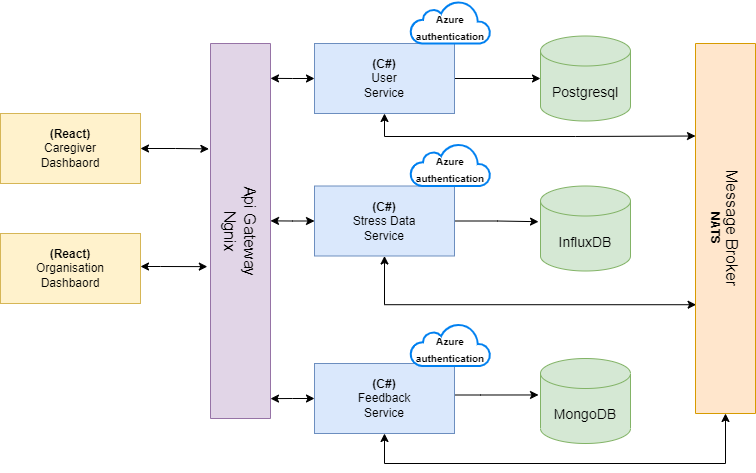

The diagram above was exported from draw.io. Its source (the exported page's mxGraphModel, read from the mxfile embedded in the PNG):
<mxGraphModel dx="1050" dy="541" grid="1" gridSize="10" guides="1" tooltips="1" connect="1" arrows="1" fold="1" page="1" pageScale="1" pageWidth="827" pageHeight="1169" math="0" shadow="0">
  <root>
    <mxCell id="0" />
    <mxCell id="1" parent="0" />
    <mxCell id="E-08tJPyPK1rr9WJHIzk-38" style="edgeStyle=orthogonalEdgeStyle;rounded=0;orthogonalLoop=1;jettySize=auto;html=1;entryX=0.281;entryY=1.027;entryDx=0;entryDy=0;entryPerimeter=0;fontSize=10;startArrow=classic;startFill=1;" edge="1" parent="1" source="E-08tJPyPK1rr9WJHIzk-1" target="E-08tJPyPK1rr9WJHIzk-3">
      <mxGeometry relative="1" as="geometry" />
    </mxCell>
    <mxCell id="E-08tJPyPK1rr9WJHIzk-1" value="&lt;b&gt;(React)&lt;/b&gt;&lt;br&gt;Caregiver&lt;br&gt;Dashbaord" style="rounded=0;whiteSpace=wrap;html=1;fillColor=#fff2cc;strokeColor=#d6b656;" vertex="1" parent="1">
      <mxGeometry x="100" y="120" width="140" height="70" as="geometry" />
    </mxCell>
    <mxCell id="E-08tJPyPK1rr9WJHIzk-40" style="edgeStyle=orthogonalEdgeStyle;rounded=0;orthogonalLoop=1;jettySize=auto;html=1;entryX=0.595;entryY=1.053;entryDx=0;entryDy=0;entryPerimeter=0;fontSize=10;startArrow=classic;startFill=1;" edge="1" parent="1" source="E-08tJPyPK1rr9WJHIzk-2" target="E-08tJPyPK1rr9WJHIzk-3">
      <mxGeometry relative="1" as="geometry">
        <Array as="points">
          <mxPoint x="260" y="273" />
          <mxPoint x="260" y="273" />
        </Array>
      </mxGeometry>
    </mxCell>
    <mxCell id="E-08tJPyPK1rr9WJHIzk-2" value="&lt;b&gt;(React)&lt;/b&gt;&lt;br&gt;Organisation&lt;br&gt;Dashbaord" style="rounded=0;whiteSpace=wrap;html=1;fillColor=#fff2cc;strokeColor=#d6b656;" vertex="1" parent="1">
      <mxGeometry x="100" y="240" width="140" height="70" as="geometry" />
    </mxCell>
    <mxCell id="E-08tJPyPK1rr9WJHIzk-3" value="&lt;font style=&quot;font-size: 16px;&quot;&gt;Api Gateway&lt;br&gt;Ngnix&lt;/font&gt;" style="rounded=0;whiteSpace=wrap;html=1;rotation=90;fillColor=#e1d5e7;strokeColor=#9673a6;" vertex="1" parent="1">
      <mxGeometry x="152.5" y="207.5" width="375" height="60" as="geometry" />
    </mxCell>
    <mxCell id="E-08tJPyPK1rr9WJHIzk-29" style="edgeStyle=orthogonalEdgeStyle;rounded=0;orthogonalLoop=1;jettySize=auto;html=1;entryX=0;entryY=0.5;entryDx=0;entryDy=0;entryPerimeter=0;fontSize=10;" edge="1" parent="1" source="E-08tJPyPK1rr9WJHIzk-13" target="E-08tJPyPK1rr9WJHIzk-16">
      <mxGeometry relative="1" as="geometry" />
    </mxCell>
    <mxCell id="E-08tJPyPK1rr9WJHIzk-34" style="edgeStyle=orthogonalEdgeStyle;rounded=0;orthogonalLoop=1;jettySize=auto;html=1;entryX=0.25;entryY=1;entryDx=0;entryDy=0;fontSize=10;startArrow=classic;startFill=1;" edge="1" parent="1" source="E-08tJPyPK1rr9WJHIzk-13" target="E-08tJPyPK1rr9WJHIzk-28">
      <mxGeometry relative="1" as="geometry">
        <Array as="points">
          <mxPoint x="484" y="143" />
          <mxPoint x="675" y="143" />
        </Array>
      </mxGeometry>
    </mxCell>
    <mxCell id="E-08tJPyPK1rr9WJHIzk-41" style="edgeStyle=orthogonalEdgeStyle;rounded=0;orthogonalLoop=1;jettySize=auto;html=1;entryX=0.093;entryY=0;entryDx=0;entryDy=0;entryPerimeter=0;fontSize=10;startArrow=classic;startFill=1;" edge="1" parent="1" source="E-08tJPyPK1rr9WJHIzk-13" target="E-08tJPyPK1rr9WJHIzk-3">
      <mxGeometry relative="1" as="geometry" />
    </mxCell>
    <mxCell id="E-08tJPyPK1rr9WJHIzk-13" value="&lt;b&gt;(C#)&lt;/b&gt;&lt;br&gt;User &lt;br&gt;Service" style="rounded=0;whiteSpace=wrap;html=1;fillColor=#dae8fc;strokeColor=#6c8ebf;" vertex="1" parent="1">
      <mxGeometry x="414" y="50" width="140" height="70" as="geometry" />
    </mxCell>
    <mxCell id="E-08tJPyPK1rr9WJHIzk-31" style="edgeStyle=orthogonalEdgeStyle;rounded=0;orthogonalLoop=1;jettySize=auto;html=1;entryX=-0.022;entryY=0.42;entryDx=0;entryDy=0;entryPerimeter=0;fontSize=10;" edge="1" parent="1" source="E-08tJPyPK1rr9WJHIzk-14" target="E-08tJPyPK1rr9WJHIzk-17">
      <mxGeometry relative="1" as="geometry" />
    </mxCell>
    <mxCell id="E-08tJPyPK1rr9WJHIzk-36" style="edgeStyle=orthogonalEdgeStyle;rounded=0;orthogonalLoop=1;jettySize=auto;html=1;entryX=0.706;entryY=0.99;entryDx=0;entryDy=0;entryPerimeter=0;fontSize=10;startArrow=classic;startFill=1;" edge="1" parent="1" source="E-08tJPyPK1rr9WJHIzk-14" target="E-08tJPyPK1rr9WJHIzk-28">
      <mxGeometry relative="1" as="geometry">
        <Array as="points">
          <mxPoint x="484" y="311" />
        </Array>
      </mxGeometry>
    </mxCell>
    <mxCell id="E-08tJPyPK1rr9WJHIzk-42" style="edgeStyle=orthogonalEdgeStyle;rounded=0;orthogonalLoop=1;jettySize=auto;html=1;entryX=0.473;entryY=0;entryDx=0;entryDy=0;entryPerimeter=0;fontSize=10;startArrow=classic;startFill=1;" edge="1" parent="1" source="E-08tJPyPK1rr9WJHIzk-14" target="E-08tJPyPK1rr9WJHIzk-3">
      <mxGeometry relative="1" as="geometry" />
    </mxCell>
    <mxCell id="E-08tJPyPK1rr9WJHIzk-14" value="&lt;b&gt;(C#)&lt;/b&gt;&lt;br&gt;Stress Data&lt;br&gt;Service" style="rounded=0;whiteSpace=wrap;html=1;fillColor=#dae8fc;strokeColor=#6c8ebf;" vertex="1" parent="1">
      <mxGeometry x="414" y="192.5" width="140" height="70" as="geometry" />
    </mxCell>
    <mxCell id="E-08tJPyPK1rr9WJHIzk-32" style="edgeStyle=orthogonalEdgeStyle;rounded=0;orthogonalLoop=1;jettySize=auto;html=1;entryX=-0.022;entryY=0.429;entryDx=0;entryDy=0;entryPerimeter=0;fontSize=10;" edge="1" parent="1" source="E-08tJPyPK1rr9WJHIzk-15" target="E-08tJPyPK1rr9WJHIzk-18">
      <mxGeometry relative="1" as="geometry">
        <Array as="points">
          <mxPoint x="580" y="401.5" />
          <mxPoint x="580" y="401.5" />
        </Array>
      </mxGeometry>
    </mxCell>
    <mxCell id="E-08tJPyPK1rr9WJHIzk-37" style="edgeStyle=orthogonalEdgeStyle;rounded=0;orthogonalLoop=1;jettySize=auto;html=1;entryX=1;entryY=0.5;entryDx=0;entryDy=0;fontSize=10;startArrow=classic;startFill=1;" edge="1" parent="1" source="E-08tJPyPK1rr9WJHIzk-15" target="E-08tJPyPK1rr9WJHIzk-28">
      <mxGeometry relative="1" as="geometry">
        <Array as="points">
          <mxPoint x="484" y="470" />
          <mxPoint x="825" y="470" />
        </Array>
      </mxGeometry>
    </mxCell>
    <mxCell id="E-08tJPyPK1rr9WJHIzk-43" style="edgeStyle=orthogonalEdgeStyle;rounded=0;orthogonalLoop=1;jettySize=auto;html=1;entryX=0.947;entryY=0;entryDx=0;entryDy=0;entryPerimeter=0;fontSize=10;startArrow=classic;startFill=1;" edge="1" parent="1" source="E-08tJPyPK1rr9WJHIzk-15" target="E-08tJPyPK1rr9WJHIzk-3">
      <mxGeometry relative="1" as="geometry" />
    </mxCell>
    <mxCell id="E-08tJPyPK1rr9WJHIzk-15" value="&lt;b&gt;(C#)&lt;/b&gt;&lt;br&gt;Feedback &lt;br&gt;Service" style="rounded=0;whiteSpace=wrap;html=1;fillColor=#dae8fc;strokeColor=#6c8ebf;" vertex="1" parent="1">
      <mxGeometry x="414" y="370" width="140" height="70" as="geometry" />
    </mxCell>
    <mxCell id="E-08tJPyPK1rr9WJHIzk-16" value="&lt;font style=&quot;font-size: 14px;&quot;&gt;Postgresql&lt;/font&gt;" style="shape=cylinder3;whiteSpace=wrap;html=1;boundedLbl=1;backgroundOutline=1;size=15;fontSize=16;fillColor=#d5e8d4;strokeColor=#82b366;" vertex="1" parent="1">
      <mxGeometry x="640" y="42.5" width="90" height="85" as="geometry" />
    </mxCell>
    <mxCell id="E-08tJPyPK1rr9WJHIzk-17" value="&lt;font style=&quot;font-size: 14px;&quot;&gt;InfluxDB&lt;/font&gt;" style="shape=cylinder3;whiteSpace=wrap;html=1;boundedLbl=1;backgroundOutline=1;size=15;fontSize=16;fillColor=#d5e8d4;strokeColor=#82b366;" vertex="1" parent="1">
      <mxGeometry x="640" y="192.5" width="90" height="85" as="geometry" />
    </mxCell>
    <mxCell id="E-08tJPyPK1rr9WJHIzk-18" value="&lt;font style=&quot;font-size: 14px;&quot;&gt;MongoDB&lt;/font&gt;" style="shape=cylinder3;whiteSpace=wrap;html=1;boundedLbl=1;backgroundOutline=1;size=15;fontSize=16;fillColor=#d5e8d4;strokeColor=#82b366;" vertex="1" parent="1">
      <mxGeometry x="640" y="365" width="90" height="85" as="geometry" />
    </mxCell>
    <mxCell id="E-08tJPyPK1rr9WJHIzk-20" value="" style="html=1;verticalLabelPosition=bottom;align=center;labelBackgroundColor=#ffffff;verticalAlign=top;strokeWidth=2;strokeColor=#0080F0;shadow=0;dashed=0;shape=mxgraph.ios7.icons.cloud;fontSize=14;" vertex="1" parent="1">
      <mxGeometry x="510" y="150" width="80" height="42.5" as="geometry" />
    </mxCell>
    <mxCell id="E-08tJPyPK1rr9WJHIzk-22" value="&lt;font style=&quot;font-size: 10px;&quot;&gt;&lt;b&gt;Azure authentication&lt;/b&gt;&lt;/font&gt;" style="text;html=1;strokeColor=none;fillColor=none;align=center;verticalAlign=middle;whiteSpace=wrap;rounded=0;fontSize=14;" vertex="1" parent="1">
      <mxGeometry x="525" y="160" width="50" height="30" as="geometry" />
    </mxCell>
    <mxCell id="E-08tJPyPK1rr9WJHIzk-24" value="" style="html=1;verticalLabelPosition=bottom;align=center;labelBackgroundColor=#ffffff;verticalAlign=top;strokeWidth=2;strokeColor=#0080F0;shadow=0;dashed=0;shape=mxgraph.ios7.icons.cloud;fontSize=14;" vertex="1" parent="1">
      <mxGeometry x="510" y="7.5" width="80" height="42.5" as="geometry" />
    </mxCell>
    <mxCell id="E-08tJPyPK1rr9WJHIzk-25" value="&lt;font style=&quot;font-size: 10px;&quot;&gt;&lt;b&gt;Azure authentication&lt;/b&gt;&lt;/font&gt;" style="text;html=1;strokeColor=none;fillColor=none;align=center;verticalAlign=middle;whiteSpace=wrap;rounded=0;fontSize=14;" vertex="1" parent="1">
      <mxGeometry x="525" y="17.5" width="50" height="30" as="geometry" />
    </mxCell>
    <mxCell id="E-08tJPyPK1rr9WJHIzk-26" value="" style="html=1;verticalLabelPosition=bottom;align=center;labelBackgroundColor=#ffffff;verticalAlign=top;strokeWidth=2;strokeColor=#0080F0;shadow=0;dashed=0;shape=mxgraph.ios7.icons.cloud;fontSize=14;" vertex="1" parent="1">
      <mxGeometry x="510" y="330" width="80" height="42.5" as="geometry" />
    </mxCell>
    <mxCell id="E-08tJPyPK1rr9WJHIzk-27" value="&lt;font style=&quot;font-size: 10px;&quot;&gt;&lt;b&gt;Azure authentication&lt;/b&gt;&lt;/font&gt;" style="text;html=1;strokeColor=none;fillColor=none;align=center;verticalAlign=middle;whiteSpace=wrap;rounded=0;fontSize=14;" vertex="1" parent="1">
      <mxGeometry x="525" y="340" width="50" height="30" as="geometry" />
    </mxCell>
    <mxCell id="E-08tJPyPK1rr9WJHIzk-28" value="&lt;span style=&quot;font-size: 16px;&quot;&gt;Message Broker&lt;br&gt;&lt;/span&gt;&lt;b&gt;NATS&lt;/b&gt;" style="rounded=0;whiteSpace=wrap;html=1;rotation=90;fillColor=#ffe6cc;strokeColor=#d79b00;" vertex="1" parent="1">
      <mxGeometry x="640" y="205" width="370" height="60" as="geometry" />
    </mxCell>
  </root>
</mxGraphModel>